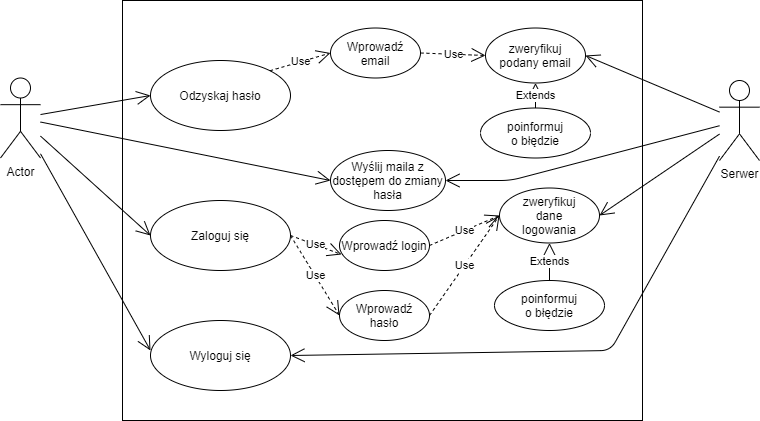

The diagram above was exported from draw.io. Its source (the exported page's mxGraphModel, read from the mxfile embedded in the PNG):
<mxGraphModel dx="868" dy="488" grid="1" gridSize="10" guides="1" tooltips="1" connect="1" arrows="1" fold="1" page="1" pageScale="1" pageWidth="827" pageHeight="1169" math="0" shadow="0">
  <root>
    <mxCell id="9JLXe3h3jwIXLxB0MQ4i-0" />
    <mxCell id="9JLXe3h3jwIXLxB0MQ4i-1" parent="9JLXe3h3jwIXLxB0MQ4i-0" />
    <mxCell id="rCa3Vx6CiyJagSLRNh9v-0" value="" style="rounded=0;whiteSpace=wrap;html=1;" parent="9JLXe3h3jwIXLxB0MQ4i-1" vertex="1">
      <mxGeometry x="142" y="640" width="520" height="420" as="geometry" />
    </mxCell>
    <mxCell id="9JLXe3h3jwIXLxB0MQ4i-2" value="Wprowadź login" style="ellipse;whiteSpace=wrap;html=1;" parent="9JLXe3h3jwIXLxB0MQ4i-1" vertex="1">
      <mxGeometry x="359" y="860" width="90" height="50" as="geometry" />
    </mxCell>
    <mxCell id="9JLXe3h3jwIXLxB0MQ4i-3" value="Wprowadź hasło" style="ellipse;whiteSpace=wrap;html=1;" parent="9JLXe3h3jwIXLxB0MQ4i-1" vertex="1">
      <mxGeometry x="359" y="930" width="90" height="50" as="geometry" />
    </mxCell>
    <mxCell id="9JLXe3h3jwIXLxB0MQ4i-4" value="Zaloguj się" style="ellipse;whiteSpace=wrap;html=1;" parent="9JLXe3h3jwIXLxB0MQ4i-1" vertex="1">
      <mxGeometry x="170" y="840" width="140" height="70" as="geometry" />
    </mxCell>
    <mxCell id="9JLXe3h3jwIXLxB0MQ4i-5" value="zweryfikuj&lt;br&gt;dane&lt;br&gt;logowania" style="ellipse;whiteSpace=wrap;html=1;" parent="9JLXe3h3jwIXLxB0MQ4i-1" vertex="1">
      <mxGeometry x="519" y="827.5" width="100" height="55" as="geometry" />
    </mxCell>
    <mxCell id="9JLXe3h3jwIXLxB0MQ4i-6" value="Use" style="endArrow=open;endSize=12;dashed=1;html=1;entryX=0.022;entryY=0.68;entryDx=0;entryDy=0;entryPerimeter=0;exitX=1;exitY=0.5;exitDx=0;exitDy=0;" parent="9JLXe3h3jwIXLxB0MQ4i-1" source="9JLXe3h3jwIXLxB0MQ4i-4" target="9JLXe3h3jwIXLxB0MQ4i-2" edge="1">
      <mxGeometry width="160" relative="1" as="geometry">
        <mxPoint x="309" y="855" as="sourcePoint" />
        <mxPoint x="469" y="855" as="targetPoint" />
      </mxGeometry>
    </mxCell>
    <mxCell id="9JLXe3h3jwIXLxB0MQ4i-7" value="Use" style="endArrow=open;endSize=12;dashed=1;html=1;exitX=1;exitY=0.5;exitDx=0;exitDy=0;entryX=0;entryY=0.5;entryDx=0;entryDy=0;" parent="9JLXe3h3jwIXLxB0MQ4i-1" source="9JLXe3h3jwIXLxB0MQ4i-4" target="9JLXe3h3jwIXLxB0MQ4i-3" edge="1">
      <mxGeometry width="160" relative="1" as="geometry">
        <mxPoint x="299" y="900" as="sourcePoint" />
        <mxPoint x="459" y="900" as="targetPoint" />
      </mxGeometry>
    </mxCell>
    <mxCell id="9JLXe3h3jwIXLxB0MQ4i-8" value="poinformuj&lt;br&gt;o błędzie" style="ellipse;whiteSpace=wrap;html=1;" parent="9JLXe3h3jwIXLxB0MQ4i-1" vertex="1">
      <mxGeometry x="514" y="920" width="110" height="50" as="geometry" />
    </mxCell>
    <mxCell id="9JLXe3h3jwIXLxB0MQ4i-9" value="Use" style="endArrow=open;endSize=12;dashed=1;html=1;exitX=1;exitY=0.5;exitDx=0;exitDy=0;entryX=0;entryY=0.5;entryDx=0;entryDy=0;" parent="9JLXe3h3jwIXLxB0MQ4i-1" source="9JLXe3h3jwIXLxB0MQ4i-2" target="9JLXe3h3jwIXLxB0MQ4i-5" edge="1">
      <mxGeometry width="160" relative="1" as="geometry">
        <mxPoint x="479" y="990" as="sourcePoint" />
        <mxPoint x="639" y="990" as="targetPoint" />
      </mxGeometry>
    </mxCell>
    <mxCell id="9JLXe3h3jwIXLxB0MQ4i-10" value="Use" style="endArrow=open;endSize=12;dashed=1;html=1;exitX=1;exitY=0.5;exitDx=0;exitDy=0;entryX=0;entryY=0.5;entryDx=0;entryDy=0;" parent="9JLXe3h3jwIXLxB0MQ4i-1" source="9JLXe3h3jwIXLxB0MQ4i-3" target="9JLXe3h3jwIXLxB0MQ4i-5" edge="1">
      <mxGeometry width="160" relative="1" as="geometry">
        <mxPoint x="509" y="1000" as="sourcePoint" />
        <mxPoint x="669" y="1000" as="targetPoint" />
      </mxGeometry>
    </mxCell>
    <mxCell id="9JLXe3h3jwIXLxB0MQ4i-11" value="Extends" style="endArrow=block;endSize=16;endFill=0;html=1;exitX=0.5;exitY=0;exitDx=0;exitDy=0;entryX=0.5;entryY=1;entryDx=0;entryDy=0;" parent="9JLXe3h3jwIXLxB0MQ4i-1" source="9JLXe3h3jwIXLxB0MQ4i-8" target="9JLXe3h3jwIXLxB0MQ4i-5" edge="1">
      <mxGeometry width="160" relative="1" as="geometry">
        <mxPoint x="489" y="1060" as="sourcePoint" />
        <mxPoint x="649" y="1060" as="targetPoint" />
      </mxGeometry>
    </mxCell>
    <mxCell id="rCa3Vx6CiyJagSLRNh9v-1" value="Serwer" style="shape=umlActor;verticalLabelPosition=bottom;labelBackgroundColor=#ffffff;verticalAlign=top;html=1;outlineConnect=0;" parent="9JLXe3h3jwIXLxB0MQ4i-1" vertex="1">
      <mxGeometry x="739" y="720" width="40" height="80" as="geometry" />
    </mxCell>
    <mxCell id="rCa3Vx6CiyJagSLRNh9v-2" value="Actor" style="shape=umlActor;verticalLabelPosition=bottom;labelBackgroundColor=#ffffff;verticalAlign=top;html=1;outlineConnect=0;" parent="9JLXe3h3jwIXLxB0MQ4i-1" vertex="1">
      <mxGeometry x="20" y="717.5" width="40" height="80" as="geometry" />
    </mxCell>
    <mxCell id="rCa3Vx6CiyJagSLRNh9v-13" value="" style="endArrow=open;endFill=1;endSize=12;html=1;entryX=1;entryY=0.5;entryDx=0;entryDy=0;" parent="9JLXe3h3jwIXLxB0MQ4i-1" source="rCa3Vx6CiyJagSLRNh9v-1" target="9JLXe3h3jwIXLxB0MQ4i-5" edge="1">
      <mxGeometry width="160" relative="1" as="geometry">
        <mxPoint x="700" y="758" as="sourcePoint" />
        <mxPoint x="519" y="840" as="targetPoint" />
      </mxGeometry>
    </mxCell>
    <mxCell id="rCa3Vx6CiyJagSLRNh9v-33" value="" style="endArrow=open;endFill=1;endSize=12;html=1;entryX=0;entryY=0.5;entryDx=0;entryDy=0;" parent="9JLXe3h3jwIXLxB0MQ4i-1" source="rCa3Vx6CiyJagSLRNh9v-2" target="9JLXe3h3jwIXLxB0MQ4i-4" edge="1">
      <mxGeometry width="160" relative="1" as="geometry">
        <mxPoint x="90" y="758" as="sourcePoint" />
        <mxPoint x="128.99999999999682" y="670" as="targetPoint" />
        <Array as="points" />
      </mxGeometry>
    </mxCell>
    <mxCell id="LtTT93Zq63ayWyQxIOYR-0" value="Odzyskaj hasło" style="ellipse;whiteSpace=wrap;html=1;" vertex="1" parent="9JLXe3h3jwIXLxB0MQ4i-1">
      <mxGeometry x="170" y="700" width="140" height="70" as="geometry" />
    </mxCell>
    <mxCell id="LtTT93Zq63ayWyQxIOYR-1" value="Wprowadź email" style="ellipse;whiteSpace=wrap;html=1;" vertex="1" parent="9JLXe3h3jwIXLxB0MQ4i-1">
      <mxGeometry x="350" y="667.5" width="90" height="50" as="geometry" />
    </mxCell>
    <mxCell id="LtTT93Zq63ayWyQxIOYR-2" value="Use" style="endArrow=open;endSize=12;dashed=1;html=1;entryX=0;entryY=0.5;entryDx=0;entryDy=0;exitX=1;exitY=0;exitDx=0;exitDy=0;" edge="1" parent="9JLXe3h3jwIXLxB0MQ4i-1" source="LtTT93Zq63ayWyQxIOYR-0" target="LtTT93Zq63ayWyQxIOYR-1">
      <mxGeometry width="160" relative="1" as="geometry">
        <mxPoint x="320" y="927.5" as="sourcePoint" />
        <mxPoint x="370.98" y="904" as="targetPoint" />
      </mxGeometry>
    </mxCell>
    <mxCell id="LtTT93Zq63ayWyQxIOYR-3" value="zweryfikuj&lt;br&gt;podany email" style="ellipse;whiteSpace=wrap;html=1;" vertex="1" parent="9JLXe3h3jwIXLxB0MQ4i-1">
      <mxGeometry x="505" y="667.5" width="100" height="55" as="geometry" />
    </mxCell>
    <mxCell id="LtTT93Zq63ayWyQxIOYR-5" value="poinformuj&lt;br&gt;o błędzie" style="ellipse;whiteSpace=wrap;html=1;" vertex="1" parent="9JLXe3h3jwIXLxB0MQ4i-1">
      <mxGeometry x="500" y="747.5" width="110" height="50" as="geometry" />
    </mxCell>
    <mxCell id="LtTT93Zq63ayWyQxIOYR-6" value="Extends" style="endArrow=block;endSize=16;endFill=0;html=1;exitX=0.5;exitY=0;exitDx=0;exitDy=0;entryX=0.5;entryY=1;entryDx=0;entryDy=0;" edge="1" parent="9JLXe3h3jwIXLxB0MQ4i-1" source="LtTT93Zq63ayWyQxIOYR-5" target="LtTT93Zq63ayWyQxIOYR-3">
      <mxGeometry width="160" relative="1" as="geometry">
        <mxPoint x="499" y="1070" as="sourcePoint" />
        <mxPoint x="474" y="800" as="targetPoint" />
      </mxGeometry>
    </mxCell>
    <mxCell id="LtTT93Zq63ayWyQxIOYR-7" value="Use" style="endArrow=open;endSize=12;dashed=1;html=1;exitX=1;exitY=0.5;exitDx=0;exitDy=0;entryX=0;entryY=0.5;entryDx=0;entryDy=0;" edge="1" parent="9JLXe3h3jwIXLxB0MQ4i-1" source="LtTT93Zq63ayWyQxIOYR-1" target="LtTT93Zq63ayWyQxIOYR-3">
      <mxGeometry width="160" relative="1" as="geometry">
        <mxPoint x="459" y="895" as="sourcePoint" />
        <mxPoint x="529" y="927.5" as="targetPoint" />
      </mxGeometry>
    </mxCell>
    <mxCell id="LtTT93Zq63ayWyQxIOYR-8" value="Wyślij maila z dostępem do zmiany hasła" style="ellipse;whiteSpace=wrap;html=1;" vertex="1" parent="9JLXe3h3jwIXLxB0MQ4i-1">
      <mxGeometry x="350" y="790" width="115" height="60" as="geometry" />
    </mxCell>
    <mxCell id="xGrL6gfNJ9IcVxxWbR0z-0" value="" style="endArrow=open;endFill=1;endSize=12;html=1;entryX=1;entryY=0.5;entryDx=0;entryDy=0;" edge="1" parent="9JLXe3h3jwIXLxB0MQ4i-1" source="rCa3Vx6CiyJagSLRNh9v-1" target="LtTT93Zq63ayWyQxIOYR-8">
      <mxGeometry width="160" relative="1" as="geometry">
        <mxPoint x="749" y="792.5" as="sourcePoint" />
        <mxPoint x="629" y="927.5" as="targetPoint" />
        <Array as="points">
          <mxPoint x="530" y="820" />
        </Array>
      </mxGeometry>
    </mxCell>
    <mxCell id="xGrL6gfNJ9IcVxxWbR0z-1" value="" style="endArrow=open;endFill=1;endSize=12;html=1;entryX=0;entryY=0.5;entryDx=0;entryDy=0;" edge="1" parent="9JLXe3h3jwIXLxB0MQ4i-1" source="rCa3Vx6CiyJagSLRNh9v-2" target="LtTT93Zq63ayWyQxIOYR-8">
      <mxGeometry width="160" relative="1" as="geometry">
        <mxPoint x="70" y="792.1153846153845" as="sourcePoint" />
        <mxPoint x="180" y="927.5" as="targetPoint" />
        <Array as="points" />
      </mxGeometry>
    </mxCell>
    <mxCell id="xGrL6gfNJ9IcVxxWbR0z-2" value="" style="endArrow=open;endFill=1;endSize=12;html=1;entryX=0;entryY=0.5;entryDx=0;entryDy=0;" edge="1" parent="9JLXe3h3jwIXLxB0MQ4i-1" source="rCa3Vx6CiyJagSLRNh9v-2" target="LtTT93Zq63ayWyQxIOYR-0">
      <mxGeometry width="160" relative="1" as="geometry">
        <mxPoint x="70" y="771.5322580645161" as="sourcePoint" />
        <mxPoint x="360" y="830" as="targetPoint" />
        <Array as="points" />
      </mxGeometry>
    </mxCell>
    <mxCell id="xGrL6gfNJ9IcVxxWbR0z-3" value="" style="endArrow=open;endFill=1;endSize=12;html=1;entryX=1;entryY=0.5;entryDx=0;entryDy=0;" edge="1" parent="9JLXe3h3jwIXLxB0MQ4i-1" source="rCa3Vx6CiyJagSLRNh9v-1" target="LtTT93Zq63ayWyQxIOYR-3">
      <mxGeometry width="160" relative="1" as="geometry">
        <mxPoint x="749" y="792.5" as="sourcePoint" />
        <mxPoint x="629" y="927.5" as="targetPoint" />
      </mxGeometry>
    </mxCell>
    <mxCell id="xGrL6gfNJ9IcVxxWbR0z-4" value="Wyloguj się" style="ellipse;whiteSpace=wrap;html=1;" vertex="1" parent="9JLXe3h3jwIXLxB0MQ4i-1">
      <mxGeometry x="170" y="960" width="140" height="70" as="geometry" />
    </mxCell>
    <mxCell id="xGrL6gfNJ9IcVxxWbR0z-5" value="" style="endArrow=open;endFill=1;endSize=12;html=1;" edge="1" parent="9JLXe3h3jwIXLxB0MQ4i-1" source="rCa3Vx6CiyJagSLRNh9v-2">
      <mxGeometry width="160" relative="1" as="geometry">
        <mxPoint x="70" y="785.5769230769231" as="sourcePoint" />
        <mxPoint x="170" y="990" as="targetPoint" />
        <Array as="points" />
      </mxGeometry>
    </mxCell>
    <mxCell id="xGrL6gfNJ9IcVxxWbR0z-6" value="" style="endArrow=open;endFill=1;endSize=12;html=1;entryX=1;entryY=0.5;entryDx=0;entryDy=0;" edge="1" parent="9JLXe3h3jwIXLxB0MQ4i-1" source="rCa3Vx6CiyJagSLRNh9v-1" target="xGrL6gfNJ9IcVxxWbR0z-4">
      <mxGeometry width="160" relative="1" as="geometry">
        <mxPoint x="749" y="783.5714285714287" as="sourcePoint" />
        <mxPoint x="629" y="865" as="targetPoint" />
        <Array as="points">
          <mxPoint x="630" y="990" />
        </Array>
      </mxGeometry>
    </mxCell>
  </root>
</mxGraphModel>